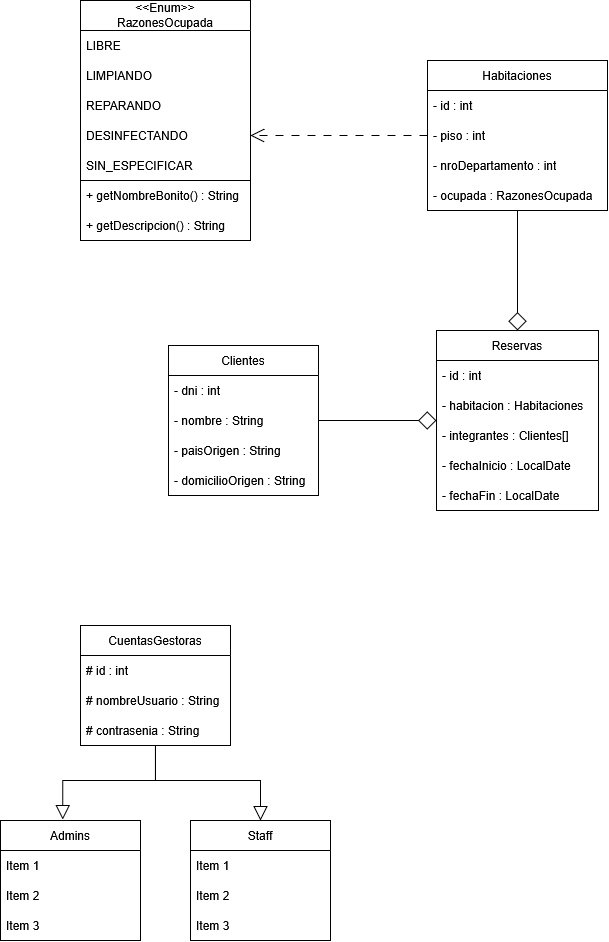

The diagram above was exported from draw.io. Its source (the exported page's mxGraphModel, read from the mxfile embedded in the PNG):
<mxGraphModel dx="1483" dy="805" grid="1" gridSize="10" guides="1" tooltips="1" connect="1" arrows="1" fold="1" page="1" pageScale="1" pageWidth="827" pageHeight="1169" math="0" shadow="0">
  <root>
    <mxCell id="0" />
    <mxCell id="1" parent="0" />
    <mxCell id="HSOP8H8r_GNRuTHXVBKB-60" edge="1" parent="1" source="HSOP8H8r_GNRuTHXVBKB-5" style="edgeStyle=orthogonalEdgeStyle;rounded=0;orthogonalLoop=1;jettySize=auto;html=1;exitX=0.5;exitY=0;exitDx=0;exitDy=0;entryX=0.5;entryY=1;entryDx=0;entryDy=0;defaultLabelBackgroundColor=page;startArrow=diamond;startFill=0;endArrow=none;endFill=0;startSize=16;" target="HSOP8H8r_GNRuTHXVBKB-41">
      <mxGeometry relative="1" as="geometry" />
    </mxCell>
    <mxCell id="HSOP8H8r_GNRuTHXVBKB-5" parent="1" style="swimlane;fontStyle=0;childLayout=stackLayout;horizontal=1;startSize=30;horizontalStack=0;resizeParent=1;resizeParentMax=0;resizeLast=0;collapsible=1;marginBottom=0;whiteSpace=wrap;html=1;absoluteArcSize=0;" value="Reservas" vertex="1">
      <mxGeometry height="180" width="162" x="474" y="480" as="geometry" />
    </mxCell>
    <mxCell id="HSOP8H8r_GNRuTHXVBKB-6" parent="HSOP8H8r_GNRuTHXVBKB-5" style="text;strokeColor=none;fillColor=none;align=left;verticalAlign=middle;spacingLeft=4;spacingRight=4;overflow=hidden;points=[[0,0.5],[1,0.5]];portConstraint=eastwest;rotatable=0;whiteSpace=wrap;html=1;" value="- id : int" vertex="1">
      <mxGeometry height="30" width="162" y="30" as="geometry" />
    </mxCell>
    <mxCell id="HSOP8H8r_GNRuTHXVBKB-56" parent="HSOP8H8r_GNRuTHXVBKB-5" style="text;strokeColor=none;fillColor=none;align=left;verticalAlign=middle;spacingLeft=4;spacingRight=4;overflow=hidden;points=[[0,0.5],[1,0.5]];portConstraint=eastwest;rotatable=0;whiteSpace=wrap;html=1;" value="- habitacion : Habitaciones" vertex="1">
      <mxGeometry height="30" width="162" y="60" as="geometry" />
    </mxCell>
    <mxCell id="HSOP8H8r_GNRuTHXVBKB-7" parent="HSOP8H8r_GNRuTHXVBKB-5" style="text;strokeColor=none;fillColor=none;align=left;verticalAlign=middle;spacingLeft=4;spacingRight=4;overflow=hidden;points=[[0,0.5],[1,0.5]];portConstraint=eastwest;rotatable=0;whiteSpace=wrap;html=1;" value="- integrantes : Clientes[]" vertex="1">
      <mxGeometry height="30" width="162" y="90" as="geometry" />
    </mxCell>
    <mxCell id="HSOP8H8r_GNRuTHXVBKB-8" parent="HSOP8H8r_GNRuTHXVBKB-5" style="text;strokeColor=none;fillColor=none;align=left;verticalAlign=middle;spacingLeft=4;spacingRight=4;overflow=hidden;points=[[0,0.5],[1,0.5]];portConstraint=eastwest;rotatable=0;whiteSpace=wrap;html=1;" value="- fechaInicio : LocalDate" vertex="1">
      <mxGeometry height="30" width="162" y="120" as="geometry" />
    </mxCell>
    <mxCell id="HSOP8H8r_GNRuTHXVBKB-27" parent="HSOP8H8r_GNRuTHXVBKB-5" style="text;strokeColor=none;fillColor=none;align=left;verticalAlign=middle;spacingLeft=4;spacingRight=4;overflow=hidden;points=[[0,0.5],[1,0.5]];portConstraint=eastwest;rotatable=0;whiteSpace=wrap;html=1;" value="- fechaFin : LocalDate" vertex="1">
      <mxGeometry height="30" width="162" y="150" as="geometry" />
    </mxCell>
    <mxCell id="HSOP8H8r_GNRuTHXVBKB-9" parent="1" style="swimlane;fontStyle=0;childLayout=stackLayout;horizontal=1;startSize=30;horizontalStack=0;resizeParent=1;resizeParentMax=0;resizeLast=0;collapsible=1;marginBottom=0;whiteSpace=wrap;html=1;" value="Staff" vertex="1">
      <mxGeometry height="120" width="140" x="228" y="970" as="geometry" />
    </mxCell>
    <mxCell id="HSOP8H8r_GNRuTHXVBKB-10" parent="HSOP8H8r_GNRuTHXVBKB-9" style="text;strokeColor=none;fillColor=none;align=left;verticalAlign=middle;spacingLeft=4;spacingRight=4;overflow=hidden;points=[[0,0.5],[1,0.5]];portConstraint=eastwest;rotatable=0;whiteSpace=wrap;html=1;" value="Item 1" vertex="1">
      <mxGeometry height="30" width="140" y="30" as="geometry" />
    </mxCell>
    <mxCell id="HSOP8H8r_GNRuTHXVBKB-11" parent="HSOP8H8r_GNRuTHXVBKB-9" style="text;strokeColor=none;fillColor=none;align=left;verticalAlign=middle;spacingLeft=4;spacingRight=4;overflow=hidden;points=[[0,0.5],[1,0.5]];portConstraint=eastwest;rotatable=0;whiteSpace=wrap;html=1;" value="Item 2" vertex="1">
      <mxGeometry height="30" width="140" y="60" as="geometry" />
    </mxCell>
    <mxCell id="HSOP8H8r_GNRuTHXVBKB-12" parent="HSOP8H8r_GNRuTHXVBKB-9" style="text;strokeColor=none;fillColor=none;align=left;verticalAlign=middle;spacingLeft=4;spacingRight=4;overflow=hidden;points=[[0,0.5],[1,0.5]];portConstraint=eastwest;rotatable=0;whiteSpace=wrap;html=1;" value="Item 3" vertex="1">
      <mxGeometry height="30" width="140" y="90" as="geometry" />
    </mxCell>
    <mxCell id="HSOP8H8r_GNRuTHXVBKB-13" parent="1" style="swimlane;fontStyle=0;childLayout=stackLayout;horizontal=1;startSize=30;horizontalStack=0;resizeParent=1;resizeParentMax=0;resizeLast=0;collapsible=1;marginBottom=0;whiteSpace=wrap;html=1;" value="Admins" vertex="1">
      <mxGeometry height="120" width="140" x="38" y="970" as="geometry" />
    </mxCell>
    <mxCell id="HSOP8H8r_GNRuTHXVBKB-14" parent="HSOP8H8r_GNRuTHXVBKB-13" style="text;strokeColor=none;fillColor=none;align=left;verticalAlign=middle;spacingLeft=4;spacingRight=4;overflow=hidden;points=[[0,0.5],[1,0.5]];portConstraint=eastwest;rotatable=0;whiteSpace=wrap;html=1;" value="Item 1" vertex="1">
      <mxGeometry height="30" width="140" y="30" as="geometry" />
    </mxCell>
    <mxCell id="HSOP8H8r_GNRuTHXVBKB-15" parent="HSOP8H8r_GNRuTHXVBKB-13" style="text;strokeColor=none;fillColor=none;align=left;verticalAlign=middle;spacingLeft=4;spacingRight=4;overflow=hidden;points=[[0,0.5],[1,0.5]];portConstraint=eastwest;rotatable=0;whiteSpace=wrap;html=1;" value="Item 2" vertex="1">
      <mxGeometry height="30" width="140" y="60" as="geometry" />
    </mxCell>
    <mxCell id="HSOP8H8r_GNRuTHXVBKB-16" parent="HSOP8H8r_GNRuTHXVBKB-13" style="text;strokeColor=none;fillColor=none;align=left;verticalAlign=middle;spacingLeft=4;spacingRight=4;overflow=hidden;points=[[0,0.5],[1,0.5]];portConstraint=eastwest;rotatable=0;whiteSpace=wrap;html=1;" value="Item 3" vertex="1">
      <mxGeometry height="30" width="140" y="90" as="geometry" />
    </mxCell>
    <mxCell id="HSOP8H8r_GNRuTHXVBKB-63" edge="1" parent="1" source="HSOP8H8r_GNRuTHXVBKB-17" style="edgeStyle=orthogonalEdgeStyle;rounded=0;orthogonalLoop=1;jettySize=auto;html=1;exitX=1;exitY=0.5;exitDx=0;exitDy=0;entryX=0;entryY=0.5;entryDx=0;entryDy=0;defaultLabelBackgroundColor=page;endSize=16;endArrow=diamond;endFill=0;" target="HSOP8H8r_GNRuTHXVBKB-5">
      <mxGeometry relative="1" as="geometry" />
    </mxCell>
    <mxCell id="HSOP8H8r_GNRuTHXVBKB-17" parent="1" style="swimlane;fontStyle=0;childLayout=stackLayout;horizontal=1;startSize=30;horizontalStack=0;resizeParent=1;resizeParentMax=0;resizeLast=0;collapsible=1;marginBottom=0;whiteSpace=wrap;html=1;" value="Clientes" vertex="1">
      <mxGeometry height="150" width="150" x="206" y="495" as="geometry" />
    </mxCell>
    <mxCell id="HSOP8H8r_GNRuTHXVBKB-39" parent="HSOP8H8r_GNRuTHXVBKB-17" style="text;strokeColor=none;fillColor=none;align=left;verticalAlign=middle;spacingLeft=4;spacingRight=4;overflow=hidden;points=[[0,0.5],[1,0.5]];portConstraint=eastwest;rotatable=0;whiteSpace=wrap;html=1;" value="- dni : int" vertex="1">
      <mxGeometry height="30" width="150" y="30" as="geometry" />
    </mxCell>
    <mxCell id="HSOP8H8r_GNRuTHXVBKB-38" parent="HSOP8H8r_GNRuTHXVBKB-17" style="text;strokeColor=none;fillColor=none;align=left;verticalAlign=middle;spacingLeft=4;spacingRight=4;overflow=hidden;points=[[0,0.5],[1,0.5]];portConstraint=eastwest;rotatable=0;whiteSpace=wrap;html=1;" value="- nombre : String" vertex="1">
      <mxGeometry height="30" width="150" y="60" as="geometry" />
    </mxCell>
    <mxCell id="HSOP8H8r_GNRuTHXVBKB-18" parent="HSOP8H8r_GNRuTHXVBKB-17" style="text;strokeColor=none;fillColor=none;align=left;verticalAlign=middle;spacingLeft=4;spacingRight=4;overflow=hidden;points=[[0,0.5],[1,0.5]];portConstraint=eastwest;rotatable=0;whiteSpace=wrap;html=1;" value="- paisOrigen : String" vertex="1">
      <mxGeometry height="30" width="150" y="90" as="geometry" />
    </mxCell>
    <mxCell id="HSOP8H8r_GNRuTHXVBKB-19" parent="HSOP8H8r_GNRuTHXVBKB-17" style="text;strokeColor=none;fillColor=none;align=left;verticalAlign=middle;spacingLeft=4;spacingRight=4;overflow=hidden;points=[[0,0.5],[1,0.5]];portConstraint=eastwest;rotatable=0;whiteSpace=wrap;html=1;" value="- domicilioOrigen : String" vertex="1">
      <mxGeometry height="30" width="150" y="120" as="geometry" />
    </mxCell>
    <mxCell id="HSOP8H8r_GNRuTHXVBKB-37" edge="1" parent="1" source="HSOP8H8r_GNRuTHXVBKB-32" style="edgeStyle=orthogonalEdgeStyle;rounded=0;orthogonalLoop=1;jettySize=auto;html=1;exitX=0.5;exitY=1;exitDx=0;exitDy=0;entryX=0.5;entryY=0;entryDx=0;entryDy=0;defaultLabelBackgroundColor=page;endSize=12;endArrow=block;endFill=0;" target="HSOP8H8r_GNRuTHXVBKB-9">
      <mxGeometry relative="1" as="geometry">
        <Array as="points">
          <mxPoint x="193" y="930" />
          <mxPoint x="298" y="930" />
        </Array>
      </mxGeometry>
    </mxCell>
    <mxCell id="HSOP8H8r_GNRuTHXVBKB-32" parent="1" style="swimlane;fontStyle=0;childLayout=stackLayout;horizontal=1;startSize=30;horizontalStack=0;resizeParent=1;resizeParentMax=0;resizeLast=0;collapsible=1;marginBottom=0;whiteSpace=wrap;html=1;" value="CuentasGestoras" vertex="1">
      <mxGeometry height="120" width="150" x="118" y="775" as="geometry" />
    </mxCell>
    <mxCell id="HSOP8H8r_GNRuTHXVBKB-33" parent="HSOP8H8r_GNRuTHXVBKB-32" style="text;strokeColor=none;fillColor=none;align=left;verticalAlign=middle;spacingLeft=4;spacingRight=4;overflow=hidden;points=[[0,0.5],[1,0.5]];portConstraint=eastwest;rotatable=0;whiteSpace=wrap;html=1;" value="# id : int" vertex="1">
      <mxGeometry height="30" width="150" y="30" as="geometry" />
    </mxCell>
    <mxCell id="HSOP8H8r_GNRuTHXVBKB-34" parent="HSOP8H8r_GNRuTHXVBKB-32" style="text;strokeColor=none;fillColor=none;align=left;verticalAlign=middle;spacingLeft=4;spacingRight=4;overflow=hidden;points=[[0,0.5],[1,0.5]];portConstraint=eastwest;rotatable=0;whiteSpace=wrap;html=1;" value="# nombreUsuario : String" vertex="1">
      <mxGeometry height="30" width="150" y="60" as="geometry" />
    </mxCell>
    <mxCell id="HSOP8H8r_GNRuTHXVBKB-35" parent="HSOP8H8r_GNRuTHXVBKB-32" style="text;strokeColor=none;fillColor=none;align=left;verticalAlign=middle;spacingLeft=4;spacingRight=4;overflow=hidden;points=[[0,0.5],[1,0.5]];portConstraint=eastwest;rotatable=0;whiteSpace=wrap;html=1;" value="# contrasenia : String" vertex="1">
      <mxGeometry height="30" width="150" y="90" as="geometry" />
    </mxCell>
    <mxCell id="HSOP8H8r_GNRuTHXVBKB-36" edge="1" parent="1" source="HSOP8H8r_GNRuTHXVBKB-32" style="edgeStyle=orthogonalEdgeStyle;rounded=0;orthogonalLoop=1;jettySize=auto;html=1;exitX=0.5;exitY=1;exitDx=0;exitDy=0;entryX=0.445;entryY=-0.008;entryDx=0;entryDy=0;entryPerimeter=0;defaultLabelBackgroundColor=page;endSize=12;endArrow=block;endFill=0;" target="HSOP8H8r_GNRuTHXVBKB-13">
      <mxGeometry relative="1" x="0.0196" as="geometry">
        <Array as="points">
          <mxPoint x="193" y="930" />
          <mxPoint x="100.3" y="930" />
        </Array>
      </mxGeometry>
    </mxCell>
    <mxCell id="HSOP8H8r_GNRuTHXVBKB-57" edge="1" parent="1" source="HSOP8H8r_GNRuTHXVBKB-41" style="edgeStyle=orthogonalEdgeStyle;rounded=0;orthogonalLoop=1;jettySize=auto;html=1;exitX=0;exitY=0.5;exitDx=0;exitDy=0;defaultLabelBackgroundColor=page;endArrow=open;endFill=0;entryX=1;entryY=0.5;entryDx=0;entryDy=0;startSize=6;endSize=12;dashed=1;dashPattern=8 8;" target="HSOP8H8r_GNRuTHXVBKB-51">
      <mxGeometry relative="1" x="-0.003" as="geometry">
        <mxPoint x="296" y="284.4698795180724" as="targetPoint" />
      </mxGeometry>
    </mxCell>
    <mxCell id="HSOP8H8r_GNRuTHXVBKB-41" parent="1" style="swimlane;fontStyle=0;childLayout=stackLayout;horizontal=1;startSize=30;horizontalStack=0;resizeParent=1;resizeParentMax=0;resizeLast=0;collapsible=1;marginBottom=0;whiteSpace=wrap;html=1;" value="Habitaciones" vertex="1">
      <mxGeometry height="150" width="180" x="465" y="210" as="geometry" />
    </mxCell>
    <mxCell id="HSOP8H8r_GNRuTHXVBKB-42" parent="HSOP8H8r_GNRuTHXVBKB-41" style="text;strokeColor=none;fillColor=none;align=left;verticalAlign=middle;spacingLeft=4;spacingRight=4;overflow=hidden;points=[[0,0.5],[1,0.5]];portConstraint=eastwest;rotatable=0;whiteSpace=wrap;html=1;" value="- id : int&lt;span style=&quot;white-space: pre;&quot;&gt;&#09;&lt;/span&gt;" vertex="1">
      <mxGeometry height="30" width="180" y="30" as="geometry" />
    </mxCell>
    <mxCell id="HSOP8H8r_GNRuTHXVBKB-43" parent="HSOP8H8r_GNRuTHXVBKB-41" style="text;strokeColor=none;fillColor=none;align=left;verticalAlign=middle;spacingLeft=4;spacingRight=4;overflow=hidden;points=[[0,0.5],[1,0.5]];portConstraint=eastwest;rotatable=0;whiteSpace=wrap;html=1;" value="- piso : int" vertex="1">
      <mxGeometry height="30" width="180" y="60" as="geometry" />
    </mxCell>
    <mxCell id="HSOP8H8r_GNRuTHXVBKB-44" parent="HSOP8H8r_GNRuTHXVBKB-41" style="text;strokeColor=none;fillColor=none;align=left;verticalAlign=middle;spacingLeft=4;spacingRight=4;overflow=hidden;points=[[0,0.5],[1,0.5]];portConstraint=eastwest;rotatable=0;whiteSpace=wrap;html=1;" value="- nroDepartamento : int" vertex="1">
      <mxGeometry height="30" width="180" y="90" as="geometry" />
    </mxCell>
    <mxCell id="HSOP8H8r_GNRuTHXVBKB-45" parent="HSOP8H8r_GNRuTHXVBKB-41" style="text;strokeColor=none;fillColor=none;align=left;verticalAlign=middle;spacingLeft=4;spacingRight=4;overflow=hidden;points=[[0,0.5],[1,0.5]];portConstraint=eastwest;rotatable=0;whiteSpace=wrap;html=1;" value="- ocupada : RazonesOcupada" vertex="1">
      <mxGeometry height="30" width="180" y="120" as="geometry" />
    </mxCell>
    <mxCell id="HSOP8H8r_GNRuTHXVBKB-46" parent="1" style="swimlane;fontStyle=0;childLayout=stackLayout;horizontal=1;startSize=30;horizontalStack=0;resizeParent=1;resizeParentMax=0;resizeLast=0;collapsible=1;marginBottom=0;whiteSpace=wrap;html=1;" value="&lt;div&gt;&amp;lt;&amp;lt;Enum&amp;gt;&amp;gt;&lt;/div&gt;RazonesOcupada" vertex="1">
      <mxGeometry height="240" width="170" x="118" y="150" as="geometry" />
    </mxCell>
    <mxCell id="HSOP8H8r_GNRuTHXVBKB-47" parent="HSOP8H8r_GNRuTHXVBKB-46" style="text;strokeColor=none;fillColor=none;align=left;verticalAlign=middle;spacingLeft=4;spacingRight=4;overflow=hidden;points=[[0,0.5],[1,0.5]];portConstraint=eastwest;rotatable=0;whiteSpace=wrap;html=1;" value="LIBRE" vertex="1">
      <mxGeometry height="30" width="170" y="30" as="geometry" />
    </mxCell>
    <mxCell id="HSOP8H8r_GNRuTHXVBKB-48" parent="HSOP8H8r_GNRuTHXVBKB-46" style="text;strokeColor=none;fillColor=none;align=left;verticalAlign=middle;spacingLeft=4;spacingRight=4;overflow=hidden;points=[[0,0.5],[1,0.5]];portConstraint=eastwest;rotatable=0;whiteSpace=wrap;html=1;" value="LIMPIANDO" vertex="1">
      <mxGeometry height="30" width="170" y="60" as="geometry" />
    </mxCell>
    <mxCell id="HSOP8H8r_GNRuTHXVBKB-49" parent="HSOP8H8r_GNRuTHXVBKB-46" style="text;strokeColor=none;fillColor=none;align=left;verticalAlign=middle;spacingLeft=4;spacingRight=4;overflow=hidden;points=[[0,0.5],[1,0.5]];portConstraint=eastwest;rotatable=0;whiteSpace=wrap;html=1;" value="REPARANDO" vertex="1">
      <mxGeometry height="30" width="170" y="90" as="geometry" />
    </mxCell>
    <mxCell id="HSOP8H8r_GNRuTHXVBKB-54" edge="1" parent="HSOP8H8r_GNRuTHXVBKB-46" style="endArrow=none;html=1;rounded=0;defaultLabelBackgroundColor=page;entryX=1;entryY=0;entryDx=0;entryDy=0;entryPerimeter=0;" target="HSOP8H8r_GNRuTHXVBKB-52" value="">
      <mxGeometry height="50" relative="1" width="50" as="geometry">
        <mxPoint y="180" as="sourcePoint" />
        <mxPoint x="160" y="180" as="targetPoint" />
      </mxGeometry>
    </mxCell>
    <mxCell id="HSOP8H8r_GNRuTHXVBKB-51" parent="HSOP8H8r_GNRuTHXVBKB-46" style="text;strokeColor=none;fillColor=none;align=left;verticalAlign=middle;spacingLeft=4;spacingRight=4;overflow=hidden;points=[[0,0.5],[1,0.5]];portConstraint=eastwest;rotatable=0;whiteSpace=wrap;html=1;" value="DESINFECTANDO" vertex="1">
      <mxGeometry height="30" width="170" y="120" as="geometry" />
    </mxCell>
    <mxCell id="HSOP8H8r_GNRuTHXVBKB-50" parent="HSOP8H8r_GNRuTHXVBKB-46" style="text;strokeColor=none;fillColor=none;align=left;verticalAlign=middle;spacingLeft=4;spacingRight=4;overflow=hidden;points=[[0,0.5],[1,0.5]];portConstraint=eastwest;rotatable=0;whiteSpace=wrap;html=1;" value="SIN_ESPECIFICAR" vertex="1">
      <mxGeometry height="30" width="170" y="150" as="geometry" />
    </mxCell>
    <mxCell id="HSOP8H8r_GNRuTHXVBKB-52" parent="HSOP8H8r_GNRuTHXVBKB-46" style="text;strokeColor=none;fillColor=none;align=left;verticalAlign=middle;spacingLeft=4;spacingRight=4;overflow=hidden;points=[[0,0.5],[1,0.5]];portConstraint=eastwest;rotatable=0;whiteSpace=wrap;html=1;" value="+ getNombreBonito() : String" vertex="1">
      <mxGeometry height="30" width="170" y="180" as="geometry" />
    </mxCell>
    <mxCell id="HSOP8H8r_GNRuTHXVBKB-55" parent="HSOP8H8r_GNRuTHXVBKB-46" style="text;strokeColor=none;fillColor=none;align=left;verticalAlign=middle;spacingLeft=4;spacingRight=4;overflow=hidden;points=[[0,0.5],[1,0.5]];portConstraint=eastwest;rotatable=0;whiteSpace=wrap;html=1;" value="+ getDescripcion() : String" vertex="1">
      <mxGeometry height="30" width="170" y="210" as="geometry" />
    </mxCell>
  </root>
</mxGraphModel>